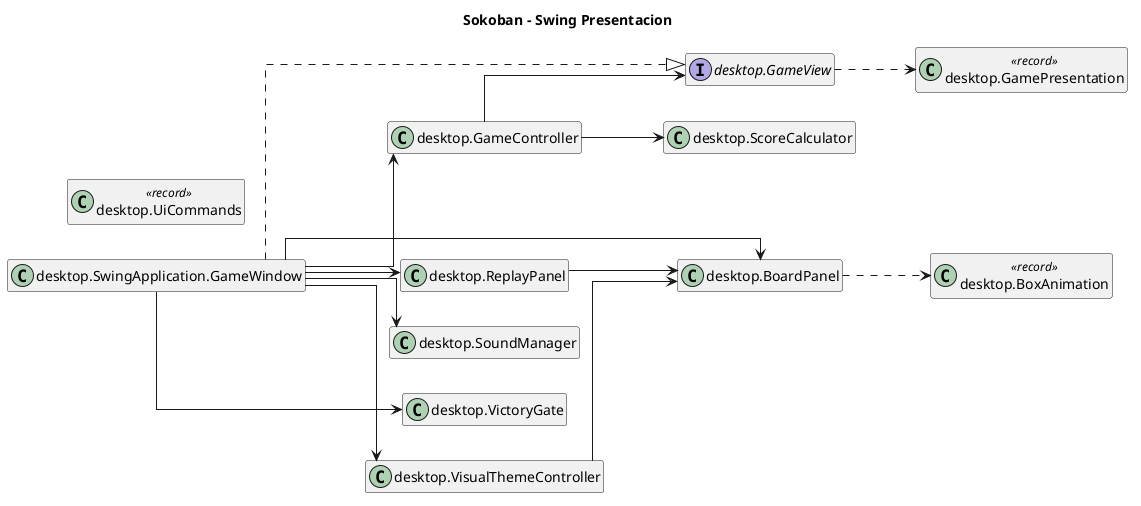

The diagram above was rendered by PlantUML. Its source (embedded in the PNG):
@startuml
title Sokoban - Swing Presentacion
skinparam backgroundColor white
skinparam shadowing false
skinparam linetype ortho
hide empty members
skinparam classAttributeIconSize 0
left to right direction
class "desktop.SwingApplication.GameWindow" as Nffd4ac7ef5e
interface "desktop.GameView" as N0cda4e12dfe
class "desktop.GameController" as Ncb44d9b59d2
class "desktop.BoardPanel" as Nafb21fc3a58
class "desktop.BoxAnimation" as N4d04ca8054e <<record>>
class "desktop.GamePresentation" as Nb2abe2f1c98 <<record>>
class "desktop.ReplayPanel" as N053bb8b526c
class "desktop.SoundManager" as Na358dff4914
class "desktop.VictoryGate" as Ndb987af3151
class "desktop.UiCommands" as Nef33eac271d <<record>>
class "desktop.VisualThemeController" as N1e9f756402c
class "desktop.ScoreCalculator" as N12c2ada0f45
Ncb44d9b59d2 --> N0cda4e12dfe
Ncb44d9b59d2 --> N12c2ada0f45
Nffd4ac7ef5e ..|> N0cda4e12dfe
Nffd4ac7ef5e --> Ncb44d9b59d2
Nffd4ac7ef5e --> Nafb21fc3a58
Nffd4ac7ef5e --> N053bb8b526c
Nffd4ac7ef5e --> Ndb987af3151
Nffd4ac7ef5e --> Na358dff4914
Nffd4ac7ef5e --> N1e9f756402c
N0cda4e12dfe ..> Nb2abe2f1c98
Nafb21fc3a58 ..> N4d04ca8054e
N053bb8b526c --> Nafb21fc3a58
N1e9f756402c --> Nafb21fc3a58
@enduml